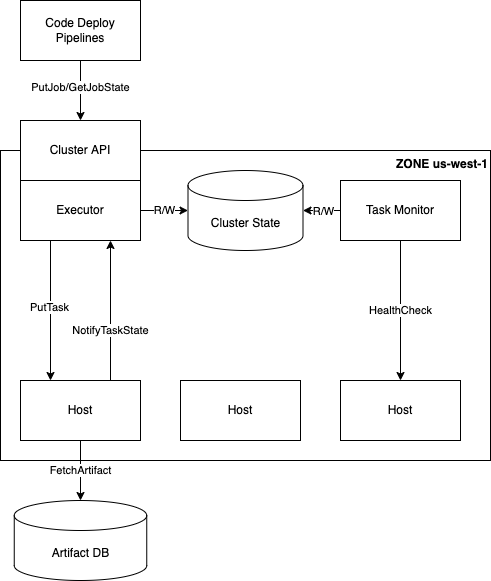

The diagram above was exported from draw.io. Its source (the exported page's mxGraphModel, read from the mxfile embedded in the PNG):
<mxGraphModel dx="2101" dy="654" grid="1" gridSize="10" guides="1" tooltips="1" connect="1" arrows="1" fold="1" page="1" pageScale="1" pageWidth="850" pageHeight="1100" math="0" shadow="0">
  <root>
    <mxCell id="0" />
    <mxCell id="1" parent="0" />
    <mxCell id="2" value="&lt;b&gt;ZONE us-west-1&lt;/b&gt;" style="rounded=0;whiteSpace=wrap;html=1;align=right;verticalAlign=top;" vertex="1" parent="1">
      <mxGeometry x="40" y="810" width="490" height="310" as="geometry" />
    </mxCell>
    <mxCell id="3" value="Cluster API" style="rounded=0;whiteSpace=wrap;html=1;" vertex="1" parent="1">
      <mxGeometry x="60" y="780" width="120" height="60" as="geometry" />
    </mxCell>
    <mxCell id="4" value="Cluster State" style="shape=cylinder3;whiteSpace=wrap;html=1;boundedLbl=1;backgroundOutline=1;size=15;" vertex="1" parent="1">
      <mxGeometry x="227.5" y="830" width="115" height="80" as="geometry" />
    </mxCell>
    <mxCell id="5" value="HealthCheck" style="edgeStyle=orthogonalEdgeStyle;rounded=0;orthogonalLoop=1;jettySize=auto;html=1;exitX=0.5;exitY=1;exitDx=0;exitDy=0;startArrow=none;startFill=0;endArrow=classic;endFill=1;" edge="1" source="8" target="13" parent="1">
      <mxGeometry relative="1" as="geometry" />
    </mxCell>
    <mxCell id="6" style="edgeStyle=orthogonalEdgeStyle;rounded=0;orthogonalLoop=1;jettySize=auto;html=1;exitX=0;exitY=0.5;exitDx=0;exitDy=0;entryX=1;entryY=0.5;entryDx=0;entryDy=0;entryPerimeter=0;startArrow=none;startFill=0;endArrow=classic;endFill=1;" edge="1" source="8" target="4" parent="1">
      <mxGeometry relative="1" as="geometry" />
    </mxCell>
    <mxCell id="7" value="R/W" style="edgeLabel;html=1;align=center;verticalAlign=middle;resizable=0;points=[];" vertex="1" connectable="0" parent="6">
      <mxGeometry x="-0.0642" relative="1" as="geometry">
        <mxPoint as="offset" />
      </mxGeometry>
    </mxCell>
    <mxCell id="8" value="Task Monitor" style="rounded=0;whiteSpace=wrap;html=1;" vertex="1" parent="1">
      <mxGeometry x="380" y="840" width="120" height="60" as="geometry" />
    </mxCell>
    <mxCell id="9" value="NotifyTaskState" style="edgeStyle=orthogonalEdgeStyle;rounded=0;orthogonalLoop=1;jettySize=auto;html=1;exitX=0.75;exitY=0;exitDx=0;exitDy=0;entryX=0.75;entryY=1;entryDx=0;entryDy=0;startArrow=none;startFill=0;endArrow=classic;endFill=1;" edge="1" source="11" target="17" parent="1">
      <mxGeometry x="-0.2857" relative="1" as="geometry">
        <mxPoint as="offset" />
      </mxGeometry>
    </mxCell>
    <mxCell id="10" value="FetchArtifact" style="rounded=0;orthogonalLoop=1;jettySize=auto;html=1;exitX=0.5;exitY=1;exitDx=0;exitDy=0;startArrow=none;startFill=0;endArrow=classic;endFill=1;entryX=0.5;entryY=0;entryDx=0;entryDy=0;entryPerimeter=0;" edge="1" source="11" target="21" parent="1">
      <mxGeometry relative="1" as="geometry" />
    </mxCell>
    <mxCell id="11" value="Host" style="rounded=0;whiteSpace=wrap;html=1;" vertex="1" parent="1">
      <mxGeometry x="60" y="1040" width="120" height="60" as="geometry" />
    </mxCell>
    <mxCell id="12" value="Host" style="rounded=0;whiteSpace=wrap;html=1;" vertex="1" parent="1">
      <mxGeometry x="220" y="1040" width="120" height="60" as="geometry" />
    </mxCell>
    <mxCell id="13" value="Host" style="rounded=0;whiteSpace=wrap;html=1;" vertex="1" parent="1">
      <mxGeometry x="380" y="1040" width="120" height="60" as="geometry" />
    </mxCell>
    <mxCell id="14" style="edgeStyle=orthogonalEdgeStyle;rounded=0;orthogonalLoop=1;jettySize=auto;html=1;exitX=0.25;exitY=1;exitDx=0;exitDy=0;entryX=0.25;entryY=0;entryDx=0;entryDy=0;startArrow=none;startFill=0;endArrow=classic;endFill=1;" edge="1" source="17" target="11" parent="1">
      <mxGeometry relative="1" as="geometry" />
    </mxCell>
    <mxCell id="15" value="PutTask" style="edgeLabel;html=1;align=center;verticalAlign=middle;resizable=0;points=[];" vertex="1" connectable="0" parent="14">
      <mxGeometry x="-0.0623" y="-2" relative="1" as="geometry">
        <mxPoint as="offset" />
      </mxGeometry>
    </mxCell>
    <mxCell id="16" value="R/W" style="edgeStyle=orthogonalEdgeStyle;rounded=0;orthogonalLoop=1;jettySize=auto;html=1;exitX=1;exitY=0.5;exitDx=0;exitDy=0;entryX=0;entryY=0.5;entryDx=0;entryDy=0;entryPerimeter=0;startArrow=none;startFill=0;endArrow=classic;endFill=1;" edge="1" source="17" target="4" parent="1">
      <mxGeometry relative="1" as="geometry" />
    </mxCell>
    <mxCell id="17" value="Executor" style="rounded=0;whiteSpace=wrap;html=1;" vertex="1" parent="1">
      <mxGeometry x="60" y="840" width="120" height="60" as="geometry" />
    </mxCell>
    <mxCell id="18" style="edgeStyle=orthogonalEdgeStyle;rounded=0;orthogonalLoop=1;jettySize=auto;html=1;exitX=0.5;exitY=1;exitDx=0;exitDy=0;entryX=0.5;entryY=0;entryDx=0;entryDy=0;startArrow=none;startFill=0;endArrow=classic;endFill=1;" edge="1" source="20" target="3" parent="1">
      <mxGeometry relative="1" as="geometry" />
    </mxCell>
    <mxCell id="19" value="PutJob/GetJobState" style="edgeLabel;html=1;align=center;verticalAlign=middle;resizable=0;points=[];" vertex="1" connectable="0" parent="18">
      <mxGeometry x="-0.1211" y="-1" relative="1" as="geometry">
        <mxPoint as="offset" />
      </mxGeometry>
    </mxCell>
    <mxCell id="20" value="Code Deploy&lt;br&gt;Pipelines" style="rounded=0;whiteSpace=wrap;html=1;" vertex="1" parent="1">
      <mxGeometry x="60" y="660" width="120" height="60" as="geometry" />
    </mxCell>
    <mxCell id="21" value="Artifact DB" style="shape=cylinder3;whiteSpace=wrap;html=1;boundedLbl=1;backgroundOutline=1;size=15;" vertex="1" parent="1">
      <mxGeometry x="53.75" y="1160" width="132.5" height="80" as="geometry" />
    </mxCell>
  </root>
</mxGraphModel>